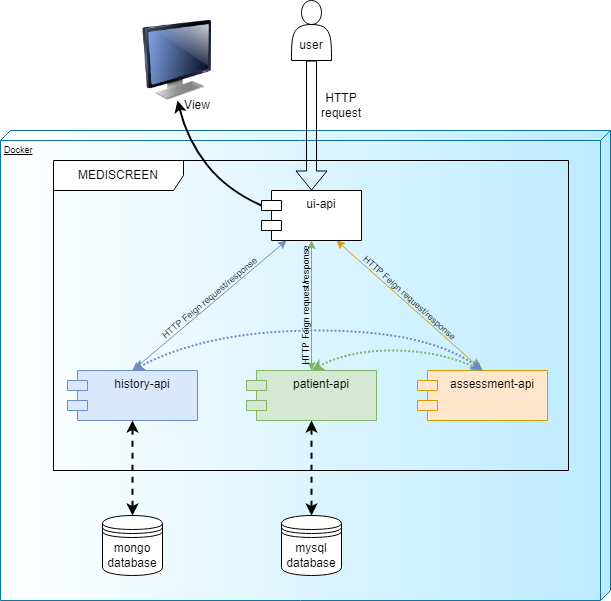

The diagram above was exported from draw.io. Its source (the exported page's mxGraphModel, read from the mxfile embedded in the PNG):
<mxGraphModel dx="1422" dy="762" grid="1" gridSize="10" guides="1" tooltips="1" connect="1" arrows="1" fold="1" page="1" pageScale="1" pageWidth="827" pageHeight="1169" math="0" shadow="0">
  <root>
    <mxCell id="5Lhgg6szebClQDFbPyWz-0" />
    <mxCell id="5Lhgg6szebClQDFbPyWz-1" parent="5Lhgg6szebClQDFbPyWz-0" />
    <mxCell id="5Lhgg6szebClQDFbPyWz-27" value="Docker" style="verticalAlign=top;align=left;spacingTop=8;spacingLeft=2;spacingRight=12;shape=cube;size=10;direction=south;fontStyle=4;html=1;fontSize=9;fillColor=#BCEBFF;strokeColor=#10739e;gradientColor=#ffffff;" parent="5Lhgg6szebClQDFbPyWz-1" vertex="1">
      <mxGeometry x="103" y="140" width="610" height="470" as="geometry" />
    </mxCell>
    <mxCell id="5Lhgg6szebClQDFbPyWz-6" value="MEDISCREEN" style="shape=umlFrame;whiteSpace=wrap;html=1;fontSize=12;width=130;height=30;" parent="5Lhgg6szebClQDFbPyWz-1" vertex="1">
      <mxGeometry x="156" y="170" width="515" height="310" as="geometry" />
    </mxCell>
    <mxCell id="5Lhgg6szebClQDFbPyWz-2" value="assessment-api" style="shape=module;align=left;spacingLeft=20;align=center;verticalAlign=top;fontSize=12;fillColor=#ffe6cc;strokeColor=#d79b00;" parent="5Lhgg6szebClQDFbPyWz-1" vertex="1">
      <mxGeometry x="520" y="380" width="130" height="50" as="geometry" />
    </mxCell>
    <mxCell id="5Lhgg6szebClQDFbPyWz-3" value="patient-api" style="shape=module;align=left;spacingLeft=20;align=center;verticalAlign=top;fontSize=12;fillColor=#d5e8d4;strokeColor=#82b366;" parent="5Lhgg6szebClQDFbPyWz-1" vertex="1">
      <mxGeometry x="349" y="380" width="130" height="50" as="geometry" />
    </mxCell>
    <mxCell id="5Lhgg6szebClQDFbPyWz-4" value="history-api" style="shape=module;align=left;spacingLeft=20;align=center;verticalAlign=top;fontSize=12;fillColor=#dae8fc;strokeColor=#6c8ebf;" parent="5Lhgg6szebClQDFbPyWz-1" vertex="1">
      <mxGeometry x="170" y="380" width="130" height="50" as="geometry" />
    </mxCell>
    <mxCell id="5Lhgg6szebClQDFbPyWz-5" value="ui-api" style="shape=module;align=left;spacingLeft=20;align=center;verticalAlign=top;fontSize=12;" parent="5Lhgg6szebClQDFbPyWz-1" vertex="1">
      <mxGeometry x="364" y="200" width="100" height="50" as="geometry" />
    </mxCell>
    <mxCell id="5Lhgg6szebClQDFbPyWz-7" value="mongo&lt;br&gt;database" style="shape=datastore;whiteSpace=wrap;html=1;fontSize=12;" parent="5Lhgg6szebClQDFbPyWz-1" vertex="1">
      <mxGeometry x="205" y="525" width="60" height="60" as="geometry" />
    </mxCell>
    <mxCell id="5Lhgg6szebClQDFbPyWz-8" value="mysql&lt;br&gt;database" style="shape=datastore;whiteSpace=wrap;html=1;fontSize=12;" parent="5Lhgg6szebClQDFbPyWz-1" vertex="1">
      <mxGeometry x="384" y="525" width="60" height="60" as="geometry" />
    </mxCell>
    <mxCell id="5Lhgg6szebClQDFbPyWz-9" value="&lt;br&gt;&lt;br&gt;user" style="shape=actor;whiteSpace=wrap;html=1;fontSize=12;" parent="5Lhgg6szebClQDFbPyWz-1" vertex="1">
      <mxGeometry x="394" y="10" width="40" height="60" as="geometry" />
    </mxCell>
    <mxCell id="5Lhgg6szebClQDFbPyWz-10" value="" style="shape=flexArrow;endArrow=classic;html=1;rounded=0;fontSize=12;entryX=0.5;entryY=0;entryDx=0;entryDy=0;exitX=0.5;exitY=1;exitDx=0;exitDy=0;" parent="5Lhgg6szebClQDFbPyWz-1" source="5Lhgg6szebClQDFbPyWz-9" target="5Lhgg6szebClQDFbPyWz-5" edge="1">
      <mxGeometry width="50" height="50" relative="1" as="geometry">
        <mxPoint x="413" y="80" as="sourcePoint" />
        <mxPoint x="413" y="130" as="targetPoint" />
      </mxGeometry>
    </mxCell>
    <mxCell id="5Lhgg6szebClQDFbPyWz-11" value="" style="image;html=1;image=img/lib/clip_art/computers/Monitor_128x128.png;fontSize=12;" parent="5Lhgg6szebClQDFbPyWz-1" vertex="1">
      <mxGeometry x="240" y="30" width="80" height="80" as="geometry" />
    </mxCell>
    <mxCell id="5Lhgg6szebClQDFbPyWz-13" value="" style="endArrow=classic;html=1;rounded=0;fontSize=12;exitX=0.25;exitY=1;exitDx=0;exitDy=0;entryX=0.5;entryY=0;entryDx=0;entryDy=0;fillColor=#dae8fc;strokeColor=#6c8ebf;startArrow=classic;startFill=1;" parent="5Lhgg6szebClQDFbPyWz-1" source="5Lhgg6szebClQDFbPyWz-5" target="5Lhgg6szebClQDFbPyWz-4" edge="1">
      <mxGeometry width="50" height="50" relative="1" as="geometry">
        <mxPoint x="440" y="390" as="sourcePoint" />
        <mxPoint x="490" y="340" as="targetPoint" />
      </mxGeometry>
    </mxCell>
    <mxCell id="5Lhgg6szebClQDFbPyWz-14" value="" style="endArrow=classic;html=1;rounded=0;fontSize=12;exitX=0.5;exitY=1;exitDx=0;exitDy=0;entryX=0.5;entryY=0;entryDx=0;entryDy=0;fillColor=#d5e8d4;strokeColor=#82b366;startArrow=classic;startFill=1;" parent="5Lhgg6szebClQDFbPyWz-1" source="5Lhgg6szebClQDFbPyWz-5" target="5Lhgg6szebClQDFbPyWz-3" edge="1">
      <mxGeometry width="50" height="50" relative="1" as="geometry">
        <mxPoint x="440" y="390" as="sourcePoint" />
        <mxPoint x="490" y="340" as="targetPoint" />
      </mxGeometry>
    </mxCell>
    <mxCell id="5Lhgg6szebClQDFbPyWz-15" value="" style="endArrow=classic;html=1;rounded=0;fontSize=12;exitX=0.75;exitY=1;exitDx=0;exitDy=0;entryX=0.5;entryY=0;entryDx=0;entryDy=0;startArrow=classic;startFill=1;fillColor=#ffe6cc;strokeColor=#d79b00;" parent="5Lhgg6szebClQDFbPyWz-1" source="5Lhgg6szebClQDFbPyWz-5" target="5Lhgg6szebClQDFbPyWz-2" edge="1">
      <mxGeometry width="50" height="50" relative="1" as="geometry">
        <mxPoint x="440" y="390" as="sourcePoint" />
        <mxPoint x="490" y="340" as="targetPoint" />
      </mxGeometry>
    </mxCell>
    <mxCell id="5Lhgg6szebClQDFbPyWz-17" value="" style="curved=1;endArrow=classic;html=1;rounded=0;fontSize=12;exitX=0.5;exitY=0;exitDx=0;exitDy=0;entryX=0.5;entryY=0;entryDx=0;entryDy=0;startArrow=classic;startFill=1;strokeWidth=2;fillColor=#d5e8d4;strokeColor=#82b366;dashed=1;dashPattern=1 1;" parent="5Lhgg6szebClQDFbPyWz-1" source="5Lhgg6szebClQDFbPyWz-3" target="5Lhgg6szebClQDFbPyWz-2" edge="1">
      <mxGeometry width="50" height="50" relative="1" as="geometry">
        <mxPoint x="440" y="390" as="sourcePoint" />
        <mxPoint x="490" y="340" as="targetPoint" />
        <Array as="points">
          <mxPoint x="450" y="360" />
          <mxPoint x="540" y="360" />
        </Array>
      </mxGeometry>
    </mxCell>
    <mxCell id="5Lhgg6szebClQDFbPyWz-18" value="" style="curved=1;endArrow=classic;html=1;rounded=0;fontSize=12;exitX=0.5;exitY=0;exitDx=0;exitDy=0;entryX=0.5;entryY=0;entryDx=0;entryDy=0;fillColor=#dae8fc;strokeColor=#6c8ebf;startArrow=classic;startFill=1;strokeWidth=2;dashed=1;dashPattern=1 1;" parent="5Lhgg6szebClQDFbPyWz-1" source="5Lhgg6szebClQDFbPyWz-4" target="5Lhgg6szebClQDFbPyWz-2" edge="1">
      <mxGeometry width="50" height="50" relative="1" as="geometry">
        <mxPoint x="414" y="360" as="sourcePoint" />
        <mxPoint x="585" y="360" as="targetPoint" />
        <Array as="points">
          <mxPoint x="310" y="340" />
          <mxPoint x="530" y="340" />
        </Array>
      </mxGeometry>
    </mxCell>
    <mxCell id="5Lhgg6szebClQDFbPyWz-19" value="" style="endArrow=classic;html=1;rounded=0;fontSize=12;strokeWidth=2;exitX=0.5;exitY=1;exitDx=0;exitDy=0;entryX=0.5;entryY=0;entryDx=0;entryDy=0;dashed=1;startArrow=classic;startFill=1;" parent="5Lhgg6szebClQDFbPyWz-1" source="5Lhgg6szebClQDFbPyWz-4" target="5Lhgg6szebClQDFbPyWz-7" edge="1">
      <mxGeometry width="50" height="50" relative="1" as="geometry">
        <mxPoint x="270" y="510" as="sourcePoint" />
        <mxPoint x="320" y="460" as="targetPoint" />
      </mxGeometry>
    </mxCell>
    <mxCell id="5Lhgg6szebClQDFbPyWz-20" value="" style="endArrow=classic;html=1;rounded=0;fontSize=12;strokeWidth=2;exitX=0.5;exitY=1;exitDx=0;exitDy=0;entryX=0.5;entryY=0;entryDx=0;entryDy=0;dashed=1;startArrow=classic;startFill=1;" parent="5Lhgg6szebClQDFbPyWz-1" source="5Lhgg6szebClQDFbPyWz-3" target="5Lhgg6szebClQDFbPyWz-8" edge="1">
      <mxGeometry width="50" height="50" relative="1" as="geometry">
        <mxPoint x="410" y="440" as="sourcePoint" />
        <mxPoint x="410" y="535" as="targetPoint" />
      </mxGeometry>
    </mxCell>
    <mxCell id="5Lhgg6szebClQDFbPyWz-21" value="" style="curved=1;endArrow=classic;html=1;rounded=0;fontSize=12;strokeWidth=2;exitX=0;exitY=0;exitDx=0;exitDy=15;exitPerimeter=0;entryX=0.5;entryY=1;entryDx=0;entryDy=0;" parent="5Lhgg6szebClQDFbPyWz-1" source="5Lhgg6szebClQDFbPyWz-5" target="5Lhgg6szebClQDFbPyWz-11" edge="1">
      <mxGeometry width="50" height="50" relative="1" as="geometry">
        <mxPoint x="440" y="270" as="sourcePoint" />
        <mxPoint x="490" y="220" as="targetPoint" />
        <Array as="points">
          <mxPoint x="330" y="200" />
          <mxPoint x="290" y="150" />
        </Array>
      </mxGeometry>
    </mxCell>
    <mxCell id="5Lhgg6szebClQDFbPyWz-22" value="View" style="text;html=1;strokeColor=none;fillColor=none;align=center;verticalAlign=middle;whiteSpace=wrap;rounded=0;fontSize=12;" parent="5Lhgg6szebClQDFbPyWz-1" vertex="1">
      <mxGeometry x="270" y="100" width="60" height="30" as="geometry" />
    </mxCell>
    <mxCell id="5Lhgg6szebClQDFbPyWz-23" value="HTTP request" style="text;html=1;strokeColor=none;fillColor=none;align=center;verticalAlign=middle;whiteSpace=wrap;rounded=0;fontSize=12;" parent="5Lhgg6szebClQDFbPyWz-1" vertex="1">
      <mxGeometry x="414" y="100" width="60" height="30" as="geometry" />
    </mxCell>
    <mxCell id="5Lhgg6szebClQDFbPyWz-24" value="&lt;font style=&quot;font-size: 9px&quot;&gt;HTTP Feign request/response&lt;/font&gt;" style="text;html=1;strokeColor=none;fillColor=none;align=center;verticalAlign=middle;whiteSpace=wrap;rounded=0;fontSize=12;rotation=42;" parent="5Lhgg6szebClQDFbPyWz-1" vertex="1">
      <mxGeometry x="448" y="292" width="130" height="30" as="geometry" />
    </mxCell>
    <mxCell id="5Lhgg6szebClQDFbPyWz-25" value="&lt;font style=&quot;font-size: 9px&quot;&gt;HTTP Feign request/response&lt;/font&gt;" style="text;html=1;strokeColor=none;fillColor=none;align=center;verticalAlign=middle;whiteSpace=wrap;rounded=0;fontSize=12;rotation=-40;" parent="5Lhgg6szebClQDFbPyWz-1" vertex="1">
      <mxGeometry x="247" y="292" width="130" height="30" as="geometry" />
    </mxCell>
    <mxCell id="5Lhgg6szebClQDFbPyWz-26" value="&lt;font style=&quot;font-size: 9px&quot;&gt;HTTP Feign request/response&lt;/font&gt;" style="text;html=1;strokeColor=none;fillColor=none;align=center;verticalAlign=middle;whiteSpace=wrap;rounded=0;fontSize=12;rotation=-90;" parent="5Lhgg6szebClQDFbPyWz-1" vertex="1">
      <mxGeometry x="343" y="300" width="130" height="30" as="geometry" />
    </mxCell>
  </root>
</mxGraphModel>